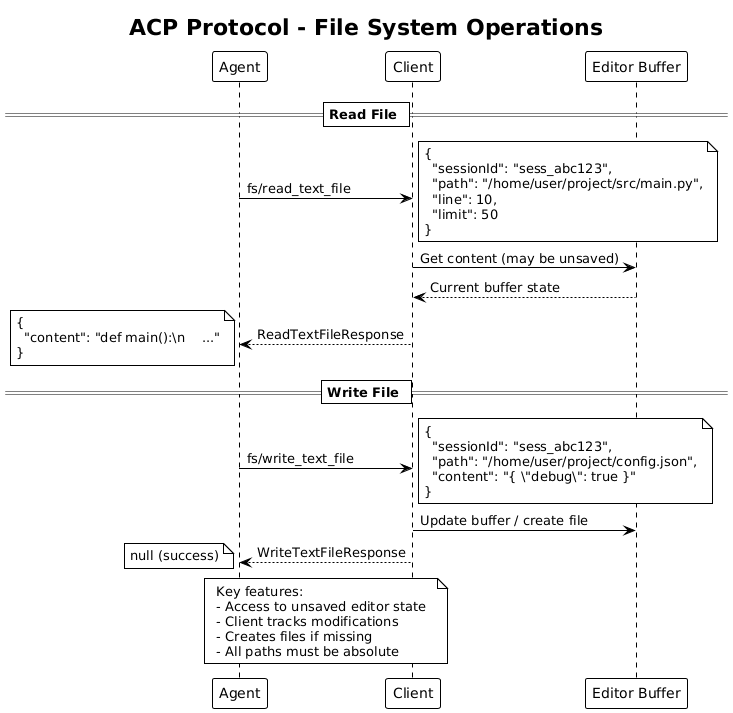

The diagram above was rendered by PlantUML. Its source (embedded in the PNG):
@startuml
!theme plain

title ACP Protocol - File System Operations

participant "Agent" as A
participant "Client" as C
participant "Editor Buffer" as E

== Read File ==

A -> C : fs/read_text_file
note right
{
  "sessionId": "sess_abc123",
  "path": "/home/user/project/src/main.py",
  "line": 10,
  "limit": 50
}
end note

C -> E : Get content (may be unsaved)
E --> C : Current buffer state

C --> A : ReadTextFileResponse
note left
{
  "content": "def main():\n    ..."
}
end note

== Write File ==

A -> C : fs/write_text_file
note right
{
  "sessionId": "sess_abc123",
  "path": "/home/user/project/config.json",
  "content": "{ \"debug\": true }"
}
end note

C -> E : Update buffer / create file

C --> A : WriteTextFileResponse
note left: null (success)

note over A, C
  Key features:
  - Access to unsaved editor state
  - Client tracks modifications
  - Creates files if missing
  - All paths must be absolute
end note
@enduml